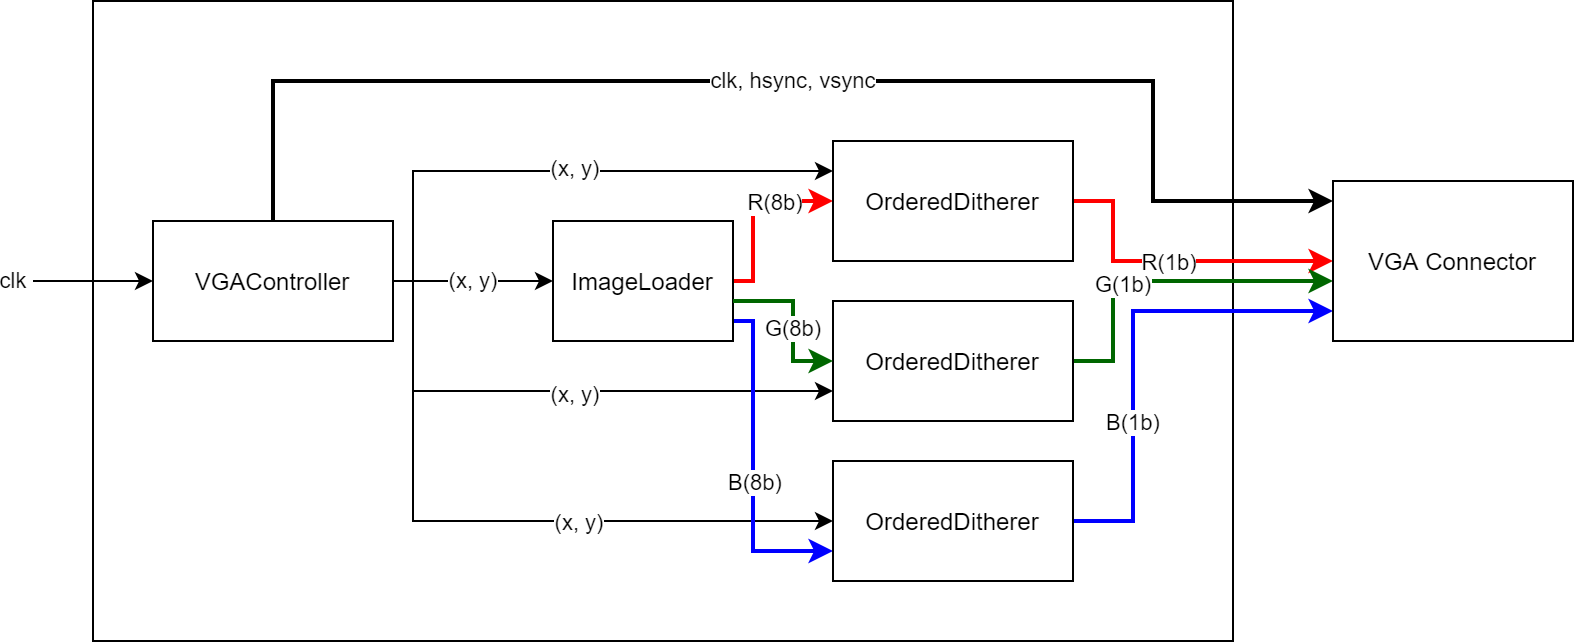

The diagram above was exported from draw.io. Its source (the exported page's mxGraphModel, read from the mxfile embedded in the PNG):
<mxGraphModel dx="1109" dy="559" grid="1" gridSize="10" guides="1" tooltips="1" connect="1" arrows="1" fold="1" page="1" pageScale="1" pageWidth="850" pageHeight="1100" background="#FFFFFF" math="0" shadow="0">
  <root>
    <mxCell id="0" />
    <mxCell id="1" parent="0" />
    <mxCell id="33" value="" style="whiteSpace=wrap;html=1;" vertex="1" parent="1">
      <mxGeometry x="160" y="100" width="570" height="320" as="geometry" />
    </mxCell>
    <mxCell id="9" value="(x, y)" style="edgeStyle=orthogonalEdgeStyle;rounded=0;orthogonalLoop=1;jettySize=auto;html=1;entryX=0;entryY=0.5;entryDx=0;entryDy=0;" edge="1" parent="1" source="2" target="3">
      <mxGeometry relative="1" as="geometry" />
    </mxCell>
    <mxCell id="19" value="clk, hsync, vsync" style="edgeStyle=orthogonalEdgeStyle;rounded=0;orthogonalLoop=1;jettySize=auto;html=1;entryX=0;entryY=0.125;entryDx=0;entryDy=0;entryPerimeter=0;strokeWidth=2;" edge="1" parent="1" source="2" target="7">
      <mxGeometry relative="1" as="geometry">
        <Array as="points">
          <mxPoint x="250" y="140" />
          <mxPoint x="690" y="140" />
          <mxPoint x="690" y="200" />
        </Array>
      </mxGeometry>
    </mxCell>
    <mxCell id="26" style="edgeStyle=orthogonalEdgeStyle;rounded=0;orthogonalLoop=1;jettySize=auto;html=1;entryX=0;entryY=0.25;entryDx=0;entryDy=0;" edge="1" parent="1" source="2" target="4">
      <mxGeometry relative="1" as="geometry">
        <Array as="points">
          <mxPoint x="320" y="240" />
          <mxPoint x="320" y="185" />
        </Array>
      </mxGeometry>
    </mxCell>
    <mxCell id="27" value="(x, y)" style="edgeLabel;html=1;align=center;verticalAlign=middle;resizable=0;points=[];" vertex="1" connectable="0" parent="26">
      <mxGeometry x="0.0567" y="2" relative="1" as="geometry">
        <mxPoint as="offset" />
      </mxGeometry>
    </mxCell>
    <mxCell id="28" style="edgeStyle=orthogonalEdgeStyle;rounded=0;orthogonalLoop=1;jettySize=auto;html=1;entryX=0;entryY=0.75;entryDx=0;entryDy=0;" edge="1" parent="1" source="2" target="6">
      <mxGeometry relative="1" as="geometry">
        <Array as="points">
          <mxPoint x="320" y="240" />
          <mxPoint x="320" y="295" />
        </Array>
      </mxGeometry>
    </mxCell>
    <mxCell id="31" value="(x, y)" style="edgeLabel;html=1;align=center;verticalAlign=middle;resizable=0;points=[];" vertex="1" connectable="0" parent="28">
      <mxGeometry x="0.0534" y="-1" relative="1" as="geometry">
        <mxPoint as="offset" />
      </mxGeometry>
    </mxCell>
    <mxCell id="29" style="edgeStyle=orthogonalEdgeStyle;rounded=0;orthogonalLoop=1;jettySize=auto;html=1;entryX=0;entryY=0.5;entryDx=0;entryDy=0;" edge="1" parent="1" source="2" target="5">
      <mxGeometry relative="1" as="geometry">
        <Array as="points">
          <mxPoint x="320" y="240" />
          <mxPoint x="320" y="360" />
        </Array>
      </mxGeometry>
    </mxCell>
    <mxCell id="30" value="(x, y)" style="edgeLabel;html=1;align=center;verticalAlign=middle;resizable=0;points=[];" vertex="1" connectable="0" parent="29">
      <mxGeometry x="0.2465" relative="1" as="geometry">
        <mxPoint as="offset" />
      </mxGeometry>
    </mxCell>
    <mxCell id="36" value="clk" style="edgeStyle=orthogonalEdgeStyle;rounded=0;orthogonalLoop=1;jettySize=auto;html=1;exitX=0;exitY=0.5;exitDx=0;exitDy=0;strokeWidth=1;startArrow=classic;startFill=1;endArrow=none;endFill=0;" edge="1" parent="1" source="2">
      <mxGeometry x="1" y="10" relative="1" as="geometry">
        <mxPoint x="130" y="240" as="targetPoint" />
        <Array as="points">
          <mxPoint x="150" y="240" />
          <mxPoint x="150" y="240" />
        </Array>
        <mxPoint x="-10" y="-10" as="offset" />
      </mxGeometry>
    </mxCell>
    <mxCell id="2" value="VGAController" style="whiteSpace=wrap;html=1;" vertex="1" parent="1">
      <mxGeometry x="190" y="210" width="120" height="60" as="geometry" />
    </mxCell>
    <mxCell id="10" style="edgeStyle=orthogonalEdgeStyle;rounded=0;orthogonalLoop=1;jettySize=auto;html=1;entryX=0;entryY=0.5;entryDx=0;entryDy=0;strokeColor=#FF0000;strokeWidth=2;" edge="1" parent="1" source="3" target="4">
      <mxGeometry relative="1" as="geometry">
        <Array as="points">
          <mxPoint x="490" y="240" />
          <mxPoint x="490" y="200" />
        </Array>
      </mxGeometry>
    </mxCell>
    <mxCell id="15" value="R(8b)" style="edgeLabel;html=1;align=center;verticalAlign=middle;resizable=0;points=[];" vertex="1" connectable="0" parent="10">
      <mxGeometry x="0.1266" relative="1" as="geometry">
        <mxPoint x="9" as="offset" />
      </mxGeometry>
    </mxCell>
    <mxCell id="12" style="edgeStyle=orthogonalEdgeStyle;rounded=0;orthogonalLoop=1;jettySize=auto;html=1;entryX=0;entryY=0.75;entryDx=0;entryDy=0;strokeColor=#0000FF;strokeWidth=2;" edge="1" parent="1" source="3" target="5">
      <mxGeometry relative="1" as="geometry">
        <Array as="points">
          <mxPoint x="490" y="260" />
          <mxPoint x="490" y="375" />
        </Array>
      </mxGeometry>
    </mxCell>
    <mxCell id="21" value="B(8b)" style="edgeLabel;html=1;align=center;verticalAlign=middle;resizable=0;points=[];" vertex="1" connectable="0" parent="12">
      <mxGeometry x="0.4058" relative="1" as="geometry">
        <mxPoint y="-26" as="offset" />
      </mxGeometry>
    </mxCell>
    <mxCell id="3" value="ImageLoader" style="whiteSpace=wrap;html=1;" vertex="1" parent="1">
      <mxGeometry x="390" y="210" width="90" height="60" as="geometry" />
    </mxCell>
    <mxCell id="18" style="edgeStyle=orthogonalEdgeStyle;rounded=0;orthogonalLoop=1;jettySize=auto;html=1;entryX=0;entryY=0.5;entryDx=0;entryDy=0;strokeColor=#FF0000;strokeWidth=2;" edge="1" parent="1" source="4" target="7">
      <mxGeometry relative="1" as="geometry">
        <Array as="points">
          <mxPoint x="670" y="200" />
          <mxPoint x="670" y="230" />
        </Array>
      </mxGeometry>
    </mxCell>
    <mxCell id="25" value="R(1b)" style="edgeLabel;html=1;align=center;verticalAlign=middle;resizable=0;points=[];" vertex="1" connectable="0" parent="18">
      <mxGeometry x="-0.2561" relative="1" as="geometry">
        <mxPoint x="17" as="offset" />
      </mxGeometry>
    </mxCell>
    <mxCell id="4" value="OrderedDitherer" style="whiteSpace=wrap;html=1;" vertex="1" parent="1">
      <mxGeometry x="530" y="170" width="120" height="60" as="geometry" />
    </mxCell>
    <mxCell id="17" style="edgeStyle=orthogonalEdgeStyle;rounded=0;orthogonalLoop=1;jettySize=auto;html=1;strokeColor=#0000FF;strokeWidth=2;" edge="1" parent="1" source="5" target="7">
      <mxGeometry relative="1" as="geometry">
        <Array as="points">
          <mxPoint x="680" y="360" />
          <mxPoint x="680" y="255" />
        </Array>
      </mxGeometry>
    </mxCell>
    <mxCell id="23" value="B(1b)" style="edgeLabel;html=1;align=center;verticalAlign=middle;resizable=0;points=[];" vertex="1" connectable="0" parent="17">
      <mxGeometry x="-0.0581" y="1" relative="1" as="geometry">
        <mxPoint y="31" as="offset" />
      </mxGeometry>
    </mxCell>
    <mxCell id="5" value="OrderedDitherer" style="whiteSpace=wrap;html=1;" vertex="1" parent="1">
      <mxGeometry x="530" y="330" width="120" height="60" as="geometry" />
    </mxCell>
    <mxCell id="16" style="edgeStyle=orthogonalEdgeStyle;rounded=0;orthogonalLoop=1;jettySize=auto;html=1;strokeColor=#006600;strokeWidth=2;" edge="1" parent="1" source="6" target="7">
      <mxGeometry relative="1" as="geometry">
        <Array as="points">
          <mxPoint x="670" y="280" />
          <mxPoint x="670" y="240" />
        </Array>
      </mxGeometry>
    </mxCell>
    <mxCell id="24" value="G(1b)" style="edgeLabel;html=1;align=center;verticalAlign=middle;resizable=0;points=[];" vertex="1" connectable="0" parent="16">
      <mxGeometry x="-0.2516" y="-1" relative="1" as="geometry">
        <mxPoint as="offset" />
      </mxGeometry>
    </mxCell>
    <mxCell id="6" value="OrderedDitherer" style="whiteSpace=wrap;html=1;" vertex="1" parent="1">
      <mxGeometry x="530" y="250" width="120" height="60" as="geometry" />
    </mxCell>
    <mxCell id="7" value="VGA Connector" style="whiteSpace=wrap;html=1;" vertex="1" parent="1">
      <mxGeometry x="780" y="190" width="120" height="80" as="geometry" />
    </mxCell>
    <mxCell id="11" style="edgeStyle=orthogonalEdgeStyle;rounded=0;orthogonalLoop=1;jettySize=auto;html=1;entryX=0;entryY=0.5;entryDx=0;entryDy=0;strokeColor=#006600;strokeWidth=2;" edge="1" parent="1" source="3" target="6">
      <mxGeometry relative="1" as="geometry">
        <Array as="points">
          <mxPoint x="510" y="250" />
          <mxPoint x="510" y="280" />
        </Array>
      </mxGeometry>
    </mxCell>
    <mxCell id="32" value="G(8b)" style="edgeLabel;html=1;align=center;verticalAlign=middle;resizable=0;points=[];" vertex="1" connectable="0" parent="11">
      <mxGeometry x="-0.2863" y="1" relative="1" as="geometry">
        <mxPoint y="14" as="offset" />
      </mxGeometry>
    </mxCell>
  </root>
</mxGraphModel>